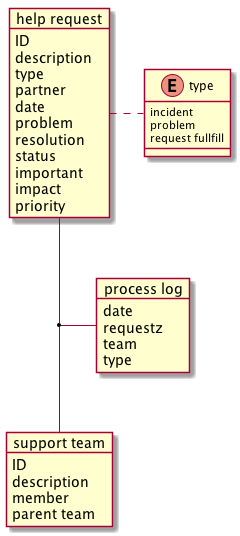

The diagram above was rendered by PlantUML. Its source (embedded in the PNG):
@startuml

skinparam ObjectFontSize 14
skinparam ObjectAttributeFontSize 14


object "support team" as team {
    ID 
    description
    member
    parent team
}

object "help request" as help {
    ID
    description
    type
    partner
    date
    problem
    resolution
    status 
    important
    impact
    priority

}

enum type {
    incident
    problem
    request fullfill
}

object "process log" as proc_log {
    date
    requestz
    team
    type 

}

help . type
(help, team) --  proc_log


@enduml